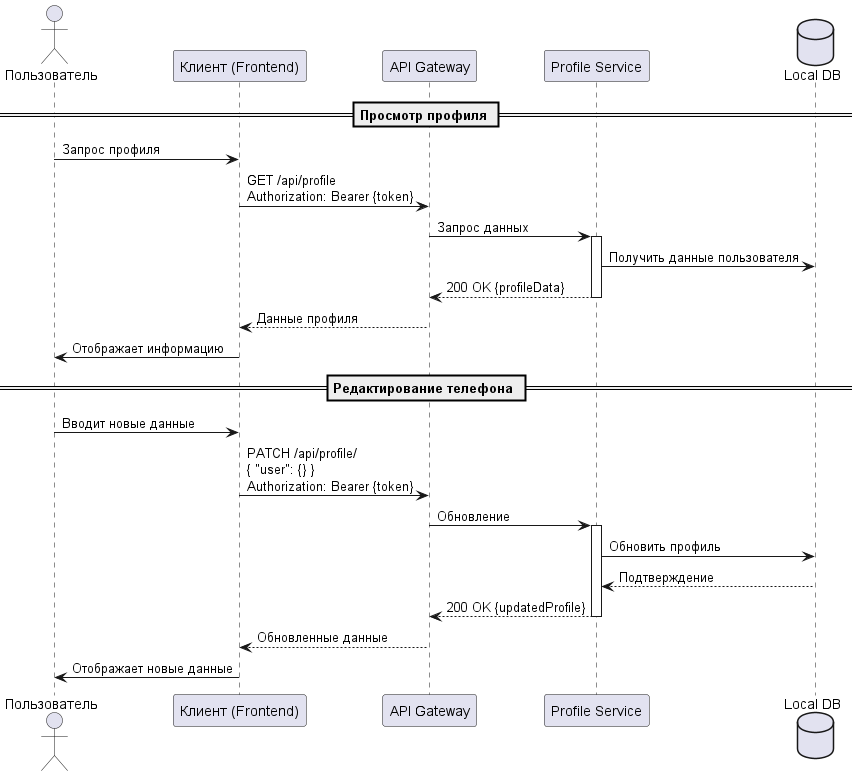

The diagram above was rendered by PlantUML. Its source (embedded in the PNG):
@startuml manage-profile
actor Пользователь
participant "Клиент (Frontend)" as Client
participant "API Gateway" as Gateway
participant "Profile Service" as Profile
database "Local DB" as DB

== Просмотр профиля ==
Пользователь -> Client: Запрос профиля
Client -> Gateway: GET /api/profile\nAuthorization: Bearer {token}
Gateway -> Profile: Запрос данных
activate Profile

Profile -> DB: Получить данные пользователя
Profile --> Gateway: 200 OK {profileData}
deactivate Profile

Gateway --> Client: Данные профиля
Client -> Пользователь: Отображает информацию

== Редактирование телефона ==
Пользователь -> Client: Вводит новые данные
Client -> Gateway: PATCH /api/profile/\n{ "user": {} }\nAuthorization: Bearer {token}
Gateway -> Profile: Обновление
activate Profile

Profile -> DB: Обновить профиль
DB --> Profile: Подтверждение
Profile --> Gateway: 200 OK {updatedProfile}
deactivate Profile

Gateway --> Client: Обновленные данные
Client -> Пользователь: Отображает новые данные
@enduml